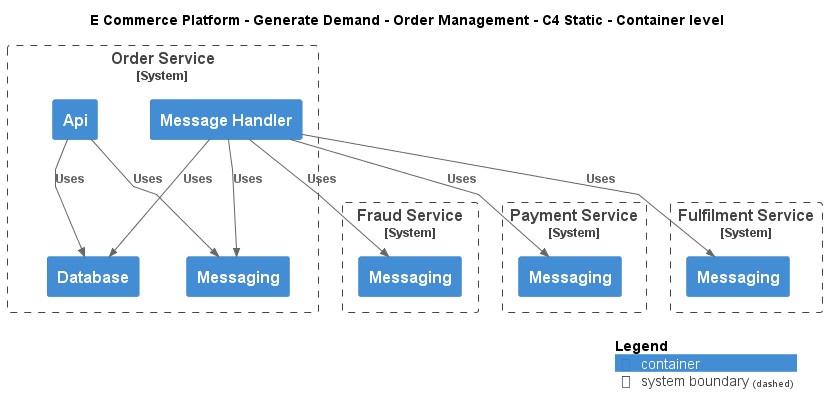

The diagram above was rendered by PlantUML. Its source (embedded in the PNG):
@startuml
!include ..\..\..\.c4s\C4_Container.puml

AddElementTag("c4interflow:lifecycle:new", $bgColor=green, $fontColor=#ffffff, $borderColor=green, $shadowing="False")
AddElementTag("c4interflow:lifecycle:changed", $bgColor=orange, $fontColor=#ffffff, $borderColor=orange, $shadowing="False")
AddElementTag("c4interflow:lifecycle:removed", $bgColor=red, $fontColor=#ffffff, $borderColor=red, $shadowing="False")

AddRelTag("c4interflow:lifecycle:new", $textColor=green, $lineColor=green)
AddRelTag("c4interflow:lifecycle:changed", $textColor=orange, $lineColor=orange)
AddRelTag("c4interflow:lifecycle:removed", $textColor=red, $lineColor=red)

SHOW_PERSON_PORTRAIT()
LAYOUT_TOP_DOWN()

skinparam linetype polyline

title E Commerce Platform - Generate Demand - Order Management - C4 Static - Container level


System_Boundary(ECommercePlatform.GenerateDemand.OrderManagement.SoftwareSystems.OrderService, "Order Service") {
    Container(ECommercePlatform.GenerateDemand.OrderManagement.SoftwareSystems.OrderService.Containers.Api, "Api", "", "")
    Container(ECommercePlatform.GenerateDemand.OrderManagement.SoftwareSystems.OrderService.Containers.Database, "Database", "", "")
    Container(ECommercePlatform.GenerateDemand.OrderManagement.SoftwareSystems.OrderService.Containers.Messaging, "Messaging", "", "")
    Container(ECommercePlatform.GenerateDemand.OrderManagement.SoftwareSystems.OrderService.Containers.MessageHandler, "Message Handler", "", "")
}

System_Boundary(ECommercePlatform.Deliver.FraudManagement.SoftwareSystems.FraudService, "Fraud Service") {
    Container(ECommercePlatform.Deliver.FraudManagement.SoftwareSystems.FraudService.Containers.Messaging, "Messaging", "", "")
}

System_Boundary(ECommercePlatform.Deliver.Payments.SoftwareSystems.PaymentService, "Payment Service") {
    Container(ECommercePlatform.Deliver.Payments.SoftwareSystems.PaymentService.Containers.Messaging, "Messaging", "", "")
}

System_Boundary(ECommercePlatform.Deliver.Fulfilment.SoftwareSystems.FulfilmentService, "Fulfilment Service") {
    Container(ECommercePlatform.Deliver.Fulfilment.SoftwareSystems.FulfilmentService.Containers.Messaging, "Messaging", "", "")
}

Rel(ECommercePlatform.GenerateDemand.OrderManagement.SoftwareSystems.OrderService.Containers.Api, ECommercePlatform.GenerateDemand.OrderManagement.SoftwareSystems.OrderService.Containers.Database, "Uses")
Rel(ECommercePlatform.GenerateDemand.OrderManagement.SoftwareSystems.OrderService.Containers.Api, ECommercePlatform.GenerateDemand.OrderManagement.SoftwareSystems.OrderService.Containers.Messaging, "Uses")
Rel(ECommercePlatform.GenerateDemand.OrderManagement.SoftwareSystems.OrderService.Containers.MessageHandler, ECommercePlatform.Deliver.FraudManagement.SoftwareSystems.FraudService.Containers.Messaging, "Uses")
Rel(ECommercePlatform.GenerateDemand.OrderManagement.SoftwareSystems.OrderService.Containers.MessageHandler, ECommercePlatform.GenerateDemand.OrderManagement.SoftwareSystems.OrderService.Containers.Database, "Uses")
Rel(ECommercePlatform.GenerateDemand.OrderManagement.SoftwareSystems.OrderService.Containers.MessageHandler, ECommercePlatform.GenerateDemand.OrderManagement.SoftwareSystems.OrderService.Containers.Messaging, "Uses")
Rel(ECommercePlatform.GenerateDemand.OrderManagement.SoftwareSystems.OrderService.Containers.MessageHandler, ECommercePlatform.Deliver.Payments.SoftwareSystems.PaymentService.Containers.Messaging, "Uses")
Rel(ECommercePlatform.GenerateDemand.OrderManagement.SoftwareSystems.OrderService.Containers.MessageHandler, ECommercePlatform.Deliver.Fulfilment.SoftwareSystems.FulfilmentService.Containers.Messaging, "Uses")


SHOW_LEGEND()
@enduml